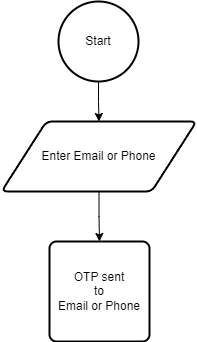

The diagram above was exported from draw.io. Its source (the exported page's mxGraphModel, read from the mxfile embedded in the PNG):
<mxGraphModel dx="1434" dy="756" grid="1" gridSize="10" guides="1" tooltips="1" connect="1" arrows="1" fold="1" page="1" pageScale="1" pageWidth="850" pageHeight="1100" math="0" shadow="0">
  <root>
    <mxCell id="0" />
    <mxCell id="1" parent="0" />
    <mxCell id="qdi3sXhHntYQl6ELytzR-3" value="" style="edgeStyle=orthogonalEdgeStyle;rounded=0;orthogonalLoop=1;jettySize=auto;html=1;" edge="1" parent="1" source="qdi3sXhHntYQl6ELytzR-1" target="qdi3sXhHntYQl6ELytzR-2">
      <mxGeometry relative="1" as="geometry" />
    </mxCell>
    <mxCell id="qdi3sXhHntYQl6ELytzR-1" value="Start" style="strokeWidth=2;html=1;shape=mxgraph.flowchart.start_2;whiteSpace=wrap;" vertex="1" parent="1">
      <mxGeometry x="385" y="30" width="80" height="80" as="geometry" />
    </mxCell>
    <mxCell id="qdi3sXhHntYQl6ELytzR-5" value="" style="edgeStyle=orthogonalEdgeStyle;rounded=0;orthogonalLoop=1;jettySize=auto;html=1;" edge="1" parent="1" source="qdi3sXhHntYQl6ELytzR-2" target="qdi3sXhHntYQl6ELytzR-4">
      <mxGeometry relative="1" as="geometry" />
    </mxCell>
    <mxCell id="qdi3sXhHntYQl6ELytzR-2" value="Enter Email or Phone" style="shape=parallelogram;html=1;strokeWidth=2;perimeter=parallelogramPerimeter;whiteSpace=wrap;rounded=1;arcSize=12;size=0.23;" vertex="1" parent="1">
      <mxGeometry x="328" y="150" width="195" height="70" as="geometry" />
    </mxCell>
    <mxCell id="qdi3sXhHntYQl6ELytzR-4" value="OTP sent&lt;div&gt;to&lt;/div&gt;&lt;div&gt;Email or Phone&lt;/div&gt;" style="rounded=1;whiteSpace=wrap;html=1;absoluteArcSize=1;arcSize=14;strokeWidth=2;" vertex="1" parent="1">
      <mxGeometry x="376" y="270" width="100" height="100" as="geometry" />
    </mxCell>
  </root>
</mxGraphModel>